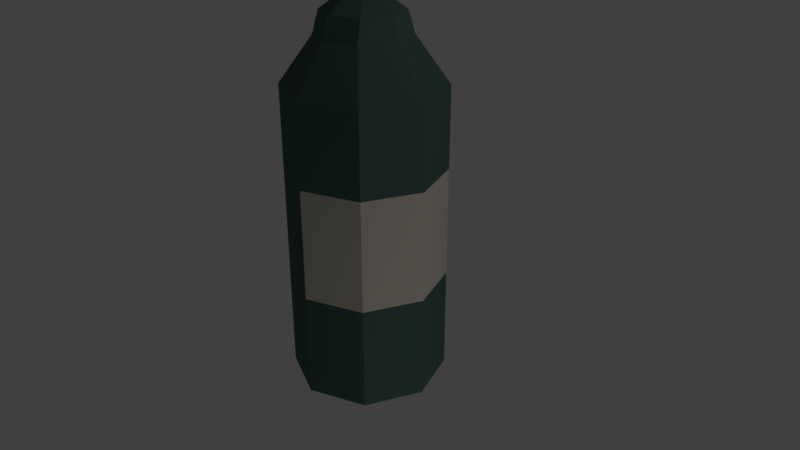 # Source: tequila-resposado.blend  (saved by Blender 2.79.0; exported with 4.5.12 LTS)
import bpy
from mathutils import Matrix  # noqa: F401  (used for matrix-valued properties, if any)

bpy.ops.wm.read_factory_settings(use_empty=True)
scene = bpy.context.scene
scene.name = 'Scene'

# ---- collections
col_collection_1 = bpy.data.collections.new('Collection 1'); scene.collection.children.link(col_collection_1)

# ---- materials (node trees are filled in below, after node groups)
mat_material_002 = bpy.data.materials.new('Material.002')
mat_material_002.alpha_threshold = 0.0
mat_material_002.use_transparent_shadow = False
mat_material_002.diffuse_color = (0.05951, 0.1095, 0.09531, 1.0)
mat_material_002.roughness = 0.5
mat_material_003 = bpy.data.materials.new('Material.003')
mat_material_003.alpha_threshold = 0.0
mat_material_003.use_transparent_shadow = False
mat_material_003.diffuse_color = (0.5029, 0.4678, 0.402, 1.0)
mat_material_003.roughness = 0.5

# ---- material node trees

# ---- world
world_world = bpy.data.worlds.new('World'); scene.world = world_world
world_world.color = (0.05088, 0.05088, 0.05088)
world_world.use_sun_shadow = False
world_world.sun_shadow_jitter_overblur = 0.0
world_world.cycles.sampling_method = 'MANUAL'

# ---- cameras
cam_camera = bpy.data.cameras.new('Camera')
cam_camera.clip_end = 100.0
cam_camera.lens = 35.0
cam_camera.sensor_width = 32.0
cam_camera.sensor_height = 18.0
cam_camera.ortho_scale = 7.314
cam_camera.dof.focus_distance = 0.0
cam_camera.dof.aperture_fstop = 128.0

# ---- lights
light_point_004 = bpy.data.lights.new('Point.004', 'POINT')
light_point_004.transmission_factor = 0.0
light_point_004.energy = 100.0
light_point_004.shadow_buffer_clip_start = 0.5
light_point_004.shadow_soft_size = 0.1
light_point_004.shadow_maximum_resolution = 0.006
light_point_004.use_absolute_resolution = True
light_point_003 = bpy.data.lights.new('Point.003', 'POINT')
light_point_003.transmission_factor = 0.0
light_point_003.energy = 100.0
light_point_003.shadow_buffer_clip_start = 0.5
light_point_003.shadow_soft_size = 0.1
light_point_003.shadow_maximum_resolution = 0.006
light_point_003.use_absolute_resolution = True
light_point_002 = bpy.data.lights.new('Point.002', 'POINT')
light_point_002.transmission_factor = 0.0
light_point_002.energy = 100.0
light_point_002.shadow_buffer_clip_start = 0.5
light_point_002.shadow_soft_size = 0.1
light_point_002.shadow_maximum_resolution = 0.006
light_point_002.use_absolute_resolution = True
light_point_001 = bpy.data.lights.new('Point.001', 'POINT')
light_point_001.transmission_factor = 0.0
light_point_001.energy = 100.0
light_point_001.shadow_buffer_clip_start = 0.5
light_point_001.shadow_soft_size = 0.1
light_point_001.shadow_maximum_resolution = 0.006
light_point_001.use_absolute_resolution = True
light_point = bpy.data.lights.new('Point', 'POINT')
light_point.transmission_factor = 0.0
light_point.energy = 100.0
light_point.shadow_buffer_clip_start = 0.5
light_point.shadow_soft_size = 0.1
light_point.shadow_maximum_resolution = 0.006
light_point.use_absolute_resolution = True
light_lamp = bpy.data.lights.new('Lamp', 'POINT')
light_lamp.transmission_factor = 0.0
light_lamp.cutoff_distance = 30.0
light_lamp.energy = 100.0
light_lamp.shadow_buffer_clip_start = 1.001
light_lamp.shadow_soft_size = 0.1
light_lamp.shadow_maximum_resolution = 0.006
light_lamp.use_absolute_resolution = True

# ---- meshes
me_cylinder_001 = bpy.data.meshes.new('Cylinder.001')
me_cylinder_001.from_pydata([(0.0, 1.0, -1.0), (-1.132e-08, 0.2206, 0.8697), (0.7071, 0.7071, -1.0), (0.1698, 0.156, 0.8697), (1.0, -4.371e-08, -1.0), (0.2401, -5.881e-09, 0.8697), (0.7071, -0.7071, -1.0), (0.1698, -0.156, 0.8697), (-8.742e-08, -1.0, -1.0), (-3.19e-08, -0.2206, 0.8697), (-0.7071, -0.7071, -1.0), (-0.1698, -0.156, 0.8697), (-1.0, 1.192e-08, -1.0), (-0.2401, 6.449e-09, 0.8697), (-0.7071, 0.7071, -1.0), (-0.1698, 0.156, 0.8697), (9.217e-09, 0.6045, 0.6875), (0.3927, 0.4274, 0.6875), (0.5553, -1.916e-08, 0.6929), (0.3927, -0.4274, 0.6929), (-4.107e-08, -0.6045, 0.6929), (-0.3927, -0.4274, 0.6875), (-0.5553, 1.465e-08, 0.6875), (-0.3927, 0.4274, 0.6875), (0.7071, 0.7071, 0.4647), (1.0, -4.371e-08, 0.4647), (0.7071, -0.7071, 0.4647), (-8.742e-08, -1.0, 0.4647), (-0.7071, -0.7071, 0.4647), (-1.0, 1.192e-08, 0.4647), (-0.7071, 0.7071, 0.4647), (0.0, 1.0, 0.4647), (0.7071, 0.7071, 0.06497), (1.0, -4.371e-08, 0.06497), (0.7071, -0.7071, 0.06497), (-8.742e-08, -1.0, 0.06497), (-0.7071, -0.7071, 0.06497), (-1.0, 1.192e-08, 0.06497), (-0.7071, 0.7071, 0.06497), (0.0, 1.0, 0.06497), (0.7071, 0.7071, -0.4824), (1.0, -4.371e-08, -0.4824), (0.7071, -0.7071, -0.4824), (-8.742e-08, -1.0, -0.4824), (-0.7071, -0.7071, -0.4824), (-1.0, 1.192e-08, -0.4824), (-0.7071, 0.7071, -0.4824), (0.0, 1.0, -0.4824), (1.631e-09, 0.505, 0.7928), (0.3597, 0.3571, 0.7928), (0.5087, -1.681e-08, 0.7951), (0.3597, -0.3571, 0.7951), (-4.31e-08, -0.505, 0.7951), (-0.3597, -0.3571, 0.7928), (-0.5087, 1.142e-08, 0.7928), (-0.3597, 0.3571, 0.7928), (0.7071, -0.7071, 0.06497), (-8.742e-08, -1.0, 0.06497), (1.0, -4.371e-08, 0.06497), (0.7071, 0.7071, 0.06497), (0.7071, 0.7071, -0.4824), (-8.742e-08, -1.0, -0.4824), (1.0, -4.371e-08, -0.4824), (0.7071, -0.7071, -0.4824)], [], [(48, 1, 3, 49), (49, 3, 5, 50), (50, 5, 7, 51), (51, 7, 9, 52), (52, 9, 11, 53), (53, 11, 13, 54), (46, 38, 39, 47), (54, 13, 15, 55), (55, 15, 1, 48), (0, 2, 4, 6, 8, 10, 12, 14), (30, 23, 16, 31), (29, 22, 23, 30), (28, 21, 22, 29), (27, 20, 21, 28), (26, 19, 20, 27), (25, 18, 19, 26), (24, 17, 18, 25), (31, 16, 17, 24), (39, 31, 24, 59), (59, 24, 25, 58), (58, 25, 26, 56), (56, 26, 27, 57), (57, 27, 28, 36), (36, 28, 29, 37), (37, 29, 30, 38), (38, 30, 31, 39), (45, 37, 38, 46), (44, 36, 37, 45), (61, 57, 36, 44), (42, 34, 35, 43), (41, 33, 34, 42), (40, 32, 33, 41), (47, 39, 59, 60), (0, 47, 60, 2), (2, 60, 62, 4), (4, 62, 63, 6), (6, 63, 61, 8), (8, 61, 44, 10), (10, 44, 45, 12), (12, 45, 46, 14), (14, 46, 47, 0), (23, 55, 48, 16), (22, 54, 55, 23), (21, 53, 54, 22), (20, 52, 53, 21), (19, 51, 52, 20), (18, 50, 51, 19), (17, 49, 50, 18), (16, 48, 49, 17), (35, 34, 56, 57), (34, 33, 58, 56), (33, 32, 59, 58), (32, 40, 60, 59), (43, 35, 57, 61), (40, 41, 62, 60), (41, 42, 63, 62), (42, 43, 61, 63)])
me_cylinder_001.polygons.foreach_set('material_index', [0, 0, 0, 0, 0, 0, 0, 0, 0, 0, 0, 0, 0, 0, 0, 0, 0, 0, 0, 0, 0, 0, 0, 0, 0, 0, 0, 0, 0, 1, 1, 1, 0, 0, 0, 0, 0, 0, 0, 0, 0, 0, 0, 0, 0, 0, 0, 0, 0, 0, 0, 0, 0, 0, 0, 0, 0])
_uv = me_cylinder_001.uv_layers.new(name='UVMap')
_uv.uv.foreach_set('vector', [0.0, 0.0, 0.0, 0.0, 0.0, 0.0, 0.0, 0.0, 0.0, 0.0, 0.0, 0.0, 0.0, 0.0, 0.0, 0.0, 0.0, 0.0, 0.0, 0.0, 0.0, 0.0, 0.0, 0.0, 0.0, 0.0, 0.0, 0.0, 0.0, 0.0, 0.0, 0.0, 0.0, 0.0, 0.0, 0.0, 0.0, 0.0, 0.0, 0.0, 0.0, 0.0, 0.0, 0.0, 0.0, 0.0, 0.0, 0.0, 0.0, 0.0, 0.0, 0.0, 0.0, 0.0, 0.0, 0.0, 0.0, 0.0, 0.0, 0.0, 0.0, 0.0, 0.0, 0.0, 0.0, 0.0, 0.0, 0.0, 0.0, 0.0, 0.0, 0.0, 0.0, 0.0, 0.0, 0.0, 0.0, 0.0, 0.0, 0.0, 0.0, 0.0, 0.0, 0.0, 0.0, 0.0, 0.0, 0.0, 0.0, 0.0, 0.0, 0.0, 0.0, 0.0, 0.0, 0.0, 0.0, 0.0, 0.0, 0.0, 0.0, 0.0, 0.0, 0.0, 0.0, 0.0, 0.0, 0.0, 0.0, 0.0, 0.0, 0.0, 0.0, 0.0, 0.0, 0.0, 0.0, 0.0, 0.0, 0.0, 0.0, 0.0, 0.0, 0.0, 0.0, 0.0, 0.0, 0.0, 0.0, 0.0, 0.0, 0.0, 0.0, 0.0, 0.0, 0.0, 0.0, 0.0, 0.0, 0.0, 0.0, 0.0, 0.0, 0.0, 0.0, 0.0, 0.0, 0.0, 0.0, 0.0, 0.0, 0.0, 0.0, 0.0, 0.0, 0.0, 0.0, 0.0, 0.0, 0.0, 0.0, 0.0, 0.0, 0.0, 0.0, 0.0, 0.0, 0.0, 0.0, 0.0, 0.0, 0.0, 0.0, 0.0, 0.0, 0.0, 0.0, 0.0, 0.0, 0.0, 0.0, 0.0, 0.0, 0.0, 0.0, 0.0, 0.0, 0.0, 0.0, 0.0, 0.0, 0.0, 0.0, 0.0, 0.0, 0.0, 0.0, 0.0, 0.0, 0.0, 0.0, 0.0, 0.0, 0.0, 0.0, 0.0, 0.0, 0.0, 0.0, 0.0, 0.0, 0.0, 0.0, 0.0, 0.0, 0.0, 0.0, 0.0, 0.0, 0.0, 0.0, 0.0, 0.0, 0.0, 0.0, 0.0, 0.0, 0.0, 0.0, 0.0, 0.0, 0.0, 0.0, 0.0, 0.0, 0.0, 0.0, 0.0, 0.0, 0.0, 0.3333, 0.0, 0.3333, 1.0, 0.0, 1.0, 0.0, 0.0, 0.6667, 0.0, 0.6667, 1.0, 0.3333, 1.0, 0.3333, 0.0, 1.0, 0.0, 1.0, 1.0, 0.6667, 1.0, 0.6667, 0.0, 0.0, 0.0, 0.0, 0.0, 0.0, 0.0, 0.0, 0.0, 0.0, 0.0, 0.0, 0.0, 0.0, 0.0, 0.0, 0.0, 0.0, 0.0, 0.0, 0.0, 0.0, 0.0, 0.0, 0.0, 0.0, 0.0, 0.0, 0.0, 0.0, 0.0, 0.0, 0.0, 0.0, 0.0, 0.0, 0.0, 0.0, 0.0, 0.0, 0.0, 0.0, 0.0, 0.0, 0.0, 0.0, 0.0, 0.0, 0.0, 0.0, 0.0, 0.0, 0.0, 0.0, 0.0, 0.0, 0.0, 0.0, 0.0, 0.0, 0.0, 0.0, 0.0, 0.0, 0.0, 0.0, 0.0, 0.0, 0.0, 0.0, 0.0, 0.0, 0.0, 0.0, 0.0, 0.0, 0.0, 0.0, 0.0, 0.0, 0.0, 0.0, 0.0, 0.0, 0.0, 0.0, 0.0, 0.0, 0.0, 0.0, 0.0, 0.0, 0.0, 0.0, 0.0, 0.0, 0.0, 0.0, 0.0, 0.0, 0.0, 0.0, 0.0, 0.0, 0.0, 0.0, 0.0, 0.0, 0.0, 0.0, 0.0, 0.0, 0.0, 0.0, 0.0, 0.0, 0.0, 0.0, 0.0, 0.0, 0.0, 0.0, 0.0, 0.0, 0.0, 0.0, 0.0, 0.0, 0.0, 0.0, 0.0, 0.0, 0.0, 0.0, 0.0, 0.0, 0.0, 0.0, 1.0, 0.3333, 1.0, 0.3333, 1.0, 0.0, 1.0, 0.3333, 1.0, 0.6667, 1.0, 0.6667, 1.0, 0.3333, 1.0, 0.6667, 1.0, 1.0, 1.0, 1.0, 1.0, 0.6667, 1.0, 1.0, 1.0, 1.0, 0.0, 1.0, 0.0, 1.0, 1.0, 0.0, 0.0, 0.0, 1.0, 0.0, 1.0, 0.0, 0.0, 1.0, 0.0, 0.6667, 0.0, 0.6667, 0.0, 1.0, 0.0, 0.6667, 0.0, 0.3333, 0.0, 0.3333, 0.0, 0.6667, 0.0, 0.3333, 0.0, 0.0, 0.0, 0.0, 0.0, 0.3333, 0.0])
me_cylinder_001.materials.append(mat_material_002)
me_cylinder_001.materials.append(mat_material_003)
me_cylinder_001.use_remesh_preserve_volume = False
me_cylinder_001.use_remesh_preserve_attributes = False
me_cylinder_001.use_mirror_vertex_groups = False
me_cylinder_001.update()

# ---- objects
ob_cylinder_001 = bpy.data.objects.new('Cylinder.001', me_cylinder_001)
ob_point_004 = bpy.data.objects.new('Point.004', light_point_004)
ob_point_003 = bpy.data.objects.new('Point.003', light_point_003)
ob_point_002 = bpy.data.objects.new('Point.002', light_point_002)
ob_point_001 = bpy.data.objects.new('Point.001', light_point_001)
ob_point = bpy.data.objects.new('Point', light_point)
ob_lamp = bpy.data.objects.new('Lamp', light_lamp)
ob_camera = bpy.data.objects.new('Camera', cam_camera)

# ---- transforms, parenting, visibility, modifiers, constraints
ob_cylinder_001.location = (0.1042, -0.1155, 1.093)
ob_cylinder_001.scale = (1.0, 1.0, 2.615)
ob_cylinder_001.lineart.crease_threshold = 0.0
ob_point_004.location = (5.778, -0.918, -1.572)
ob_point_004.lineart.crease_threshold = 0.0
ob_point_003.location = (-5.34, 4.686, 0.9865)
ob_point_003.lineart.crease_threshold = 0.0
ob_point_002.location = (-5.742, 4.155, 1.023)
ob_point_002.lineart.crease_threshold = 0.0
ob_point_001.location = (-1.75, 10.28, -3.164)
ob_point_001.lineart.crease_threshold = 0.0
ob_point.location = (-9.618, -3.014, -2.4)
ob_point.lineart.crease_threshold = 0.0
ob_lamp.location = (4.076, 1.005, 5.904)
ob_lamp.rotation_euler = (0.6503, 0.05522, 1.866)
ob_lamp.lock_rotations_4d = False
ob_lamp.empty_display_type = 'ARROWS'
ob_lamp.color = (0.0, 0.0, 0.0, 0.0)
ob_lamp.lineart.crease_threshold = 0.0
ob_camera.location = (7.481, -6.508, 5.344)
ob_camera.rotation_euler = (1.109, 0.0, 0.8149)
ob_camera.lock_rotations_4d = False
ob_camera.empty_display_type = 'ARROWS'
ob_camera.color = (0.0, 0.0, 0.0, 0.0)
ob_camera.display_type = 'WIRE'
ob_camera.lineart.crease_threshold = 0.0

# ---- collection membership
col_collection_1.objects.link(ob_cylinder_001)
col_collection_1.objects.link(ob_point_004)
col_collection_1.objects.link(ob_point_003)
col_collection_1.objects.link(ob_point_002)
col_collection_1.objects.link(ob_point_001)
col_collection_1.objects.link(ob_point)
col_collection_1.objects.link(ob_lamp)
col_collection_1.objects.link(ob_camera)

# ---- scene / render settings (as saved in the file)
scene.camera = ob_camera
scene.frame_start = 1; scene.frame_end = 250; scene.frame_set(1)
scene.render.engine = 'BLENDER_EEVEE_NEXT'
scene.render.resolution_percentage = 50
scene.render.dither_intensity = 0.0
scene.cycles.use_denoising = False
scene.cycles.samples = 128
scene.cycles.sampling_pattern = 'TABULATED_SOBOL'
scene.cycles.use_adaptive_sampling = False
scene.cycles.use_light_tree = False
scene.cycles.blur_glossy = 0.0
scene.cycles.sample_clamp_indirect = 0.0
scene.view_settings.view_transform = 'Standard'
bpy.context.view_layer.update()
